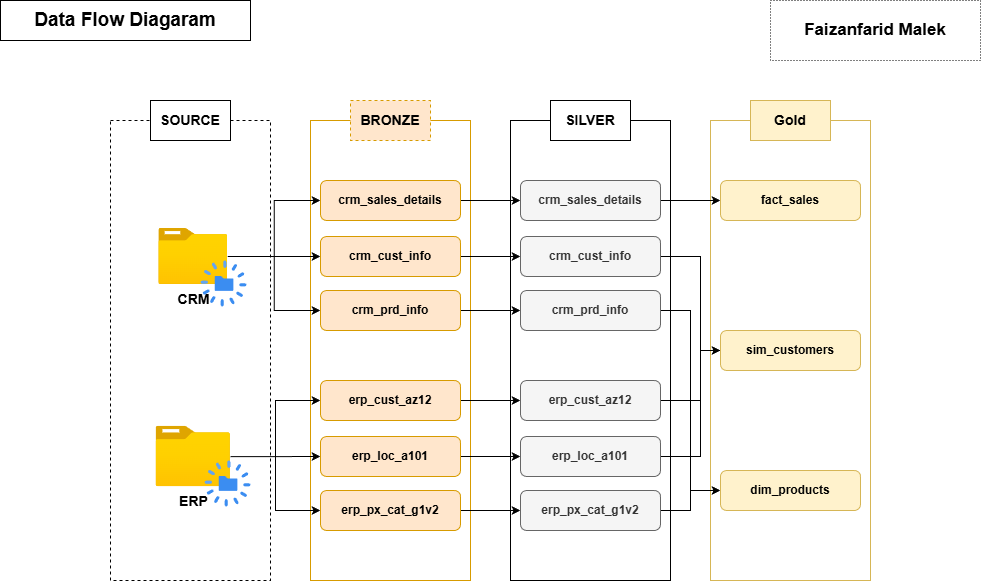

The diagram above was exported from draw.io. Its source (the exported page's mxGraphModel, read from the mxfile embedded in the PNG):
<mxGraphModel dx="1016" dy="611" grid="1" gridSize="10" guides="1" tooltips="1" connect="1" arrows="1" fold="1" page="1" pageScale="1" pageWidth="1100" pageHeight="850" math="0" shadow="0">
  <root>
    <mxCell id="0" />
    <mxCell id="1" parent="0" />
    <mxCell id="0QhybwxkU21Vk2GgMGii-1" parent="1" style="rounded=0;whiteSpace=wrap;html=1;fillColor=none;" value="&lt;font style=&quot;font-size: 19px;&quot;&gt;&lt;b style=&quot;&quot;&gt;Data Flow Diagaram&lt;/b&gt;&lt;/font&gt;" vertex="1">
      <mxGeometry height="40" width="250" x="20" y="10" as="geometry" />
    </mxCell>
    <mxCell id="0QhybwxkU21Vk2GgMGii-2" parent="1" style="rounded=0;whiteSpace=wrap;html=1;fillColor=none;dashed=1;" value="" vertex="1">
      <mxGeometry height="460" width="160" x="130" y="130" as="geometry" />
    </mxCell>
    <mxCell id="0QhybwxkU21Vk2GgMGii-3" parent="1" style="rounded=0;whiteSpace=wrap;html=1;fillColor=none;strokeColor=#d79b00;" value="" vertex="1">
      <mxGeometry height="460" width="160" x="330" y="130" as="geometry" />
    </mxCell>
    <mxCell id="0QhybwxkU21Vk2GgMGii-4" parent="1" style="rounded=0;whiteSpace=wrap;html=1;fillColor=none;" value="" vertex="1">
      <mxGeometry height="460" width="160" x="530" y="130" as="geometry" />
    </mxCell>
    <mxCell id="0QhybwxkU21Vk2GgMGii-5" parent="1" style="rounded=0;whiteSpace=wrap;html=1;" value="&lt;font style=&quot;font-size: 14px;&quot;&gt;&lt;b&gt;SOURCE&lt;/b&gt;&lt;/font&gt;" vertex="1">
      <mxGeometry height="40" width="80" x="170" y="110" as="geometry" />
    </mxCell>
    <mxCell id="0QhybwxkU21Vk2GgMGii-6" parent="1" style="rounded=0;whiteSpace=wrap;html=1;fillColor=#ffe6cc;strokeColor=#d79b00;dashed=1;" value="&lt;font style=&quot;font-size: 14px;&quot;&gt;&lt;b&gt;BRONZE&lt;/b&gt;&lt;/font&gt;" vertex="1">
      <mxGeometry height="40" width="80" x="370" y="110" as="geometry" />
    </mxCell>
    <mxCell id="0QhybwxkU21Vk2GgMGii-7" parent="1" style="rounded=0;whiteSpace=wrap;html=1;" value="&lt;font style=&quot;font-size: 14px;&quot;&gt;&lt;b&gt;SILVER&lt;/b&gt;&lt;/font&gt;" vertex="1">
      <mxGeometry height="40" width="80" x="570" y="110" as="geometry" />
    </mxCell>
    <mxCell id="0QhybwxkU21Vk2GgMGii-8" parent="1" style="rounded=0;whiteSpace=wrap;html=1;fillColor=none;strokeColor=#d6b656;" value="" vertex="1">
      <mxGeometry height="460" width="160" x="730" y="130" as="geometry" />
    </mxCell>
    <mxCell id="0QhybwxkU21Vk2GgMGii-9" parent="1" style="rounded=0;whiteSpace=wrap;html=1;fillColor=#fff2cc;strokeColor=#d6b656;" value="&lt;font style=&quot;font-size: 14px;&quot;&gt;&lt;b&gt;Gold&lt;/b&gt;&lt;/font&gt;" vertex="1">
      <mxGeometry height="40" width="80" x="770" y="110" as="geometry" />
    </mxCell>
    <mxCell id="0QhybwxkU21Vk2GgMGii-18" edge="1" parent="1" source="0QhybwxkU21Vk2GgMGii-10" style="edgeStyle=orthogonalEdgeStyle;rounded=0;orthogonalLoop=1;jettySize=auto;html=1;entryX=0;entryY=0.5;entryDx=0;entryDy=0;" target="0QhybwxkU21Vk2GgMGii-15">
      <mxGeometry relative="1" as="geometry" />
    </mxCell>
    <mxCell id="0QhybwxkU21Vk2GgMGii-24" edge="1" parent="1" source="0QhybwxkU21Vk2GgMGii-10" style="edgeStyle=orthogonalEdgeStyle;rounded=0;orthogonalLoop=1;jettySize=auto;html=1;" target="0QhybwxkU21Vk2GgMGii-16">
      <mxGeometry relative="1" as="geometry" />
    </mxCell>
    <mxCell id="0QhybwxkU21Vk2GgMGii-25" edge="1" parent="1" source="0QhybwxkU21Vk2GgMGii-10" style="edgeStyle=orthogonalEdgeStyle;rounded=0;orthogonalLoop=1;jettySize=auto;html=1;entryX=0;entryY=0.5;entryDx=0;entryDy=0;" target="0QhybwxkU21Vk2GgMGii-17">
      <mxGeometry relative="1" as="geometry" />
    </mxCell>
    <mxCell id="0QhybwxkU21Vk2GgMGii-10" parent="1" style="image;aspect=fixed;html=1;points=[];align=center;fontSize=12;image=img/lib/azure2/general/Folder_Blank.svg;" value="&lt;b&gt;&lt;font style=&quot;font-size: 14px;&quot;&gt;ERP&lt;/font&gt;&lt;/b&gt;" vertex="1">
      <mxGeometry height="60.46" width="74.5" x="175.5" y="435.77" as="geometry" />
    </mxCell>
    <mxCell id="0QhybwxkU21Vk2GgMGii-21" edge="1" parent="1" source="0QhybwxkU21Vk2GgMGii-11" style="edgeStyle=orthogonalEdgeStyle;rounded=0;orthogonalLoop=1;jettySize=auto;html=1;entryX=0;entryY=0.5;entryDx=0;entryDy=0;" target="0QhybwxkU21Vk2GgMGii-12">
      <mxGeometry relative="1" as="geometry" />
    </mxCell>
    <mxCell id="0QhybwxkU21Vk2GgMGii-22" edge="1" parent="1" source="0QhybwxkU21Vk2GgMGii-11" style="edgeStyle=orthogonalEdgeStyle;rounded=0;orthogonalLoop=1;jettySize=auto;html=1;" target="0QhybwxkU21Vk2GgMGii-13">
      <mxGeometry relative="1" as="geometry" />
    </mxCell>
    <mxCell id="0QhybwxkU21Vk2GgMGii-23" edge="1" parent="1" source="0QhybwxkU21Vk2GgMGii-11" style="edgeStyle=orthogonalEdgeStyle;rounded=0;orthogonalLoop=1;jettySize=auto;html=1;entryX=0;entryY=0.5;entryDx=0;entryDy=0;" target="0QhybwxkU21Vk2GgMGii-14">
      <mxGeometry relative="1" as="geometry" />
    </mxCell>
    <mxCell id="0QhybwxkU21Vk2GgMGii-11" parent="1" style="image;aspect=fixed;html=1;points=[];align=center;fontSize=12;image=img/lib/azure2/general/Folder_Blank.svg;" value="&lt;b&gt;&lt;font style=&quot;font-size: 14px;&quot;&gt;CRM&lt;/font&gt;&lt;/b&gt;" vertex="1">
      <mxGeometry height="56.00000000000001" width="69" x="178.25" y="238" as="geometry" />
    </mxCell>
    <mxCell id="9rL8NpevWFpbo6byrNlK-7" edge="1" parent="1" source="0QhybwxkU21Vk2GgMGii-12" style="edgeStyle=orthogonalEdgeStyle;rounded=0;orthogonalLoop=1;jettySize=auto;html=1;exitX=1;exitY=0.5;exitDx=0;exitDy=0;entryX=0;entryY=0.5;entryDx=0;entryDy=0;" target="9rL8NpevWFpbo6byrNlK-1">
      <mxGeometry relative="1" as="geometry" />
    </mxCell>
    <mxCell id="0QhybwxkU21Vk2GgMGii-12" parent="1" style="rounded=1;whiteSpace=wrap;html=1;fillColor=#ffe6cc;strokeColor=#d79b00;" value="&lt;b&gt;crm_sales_details&lt;/b&gt;" vertex="1">
      <mxGeometry height="40" width="140" x="340" y="190" as="geometry" />
    </mxCell>
    <mxCell id="9rL8NpevWFpbo6byrNlK-8" edge="1" parent="1" source="0QhybwxkU21Vk2GgMGii-13" style="edgeStyle=orthogonalEdgeStyle;rounded=0;orthogonalLoop=1;jettySize=auto;html=1;exitX=1;exitY=0.5;exitDx=0;exitDy=0;entryX=0;entryY=0.5;entryDx=0;entryDy=0;" target="9rL8NpevWFpbo6byrNlK-2">
      <mxGeometry relative="1" as="geometry" />
    </mxCell>
    <mxCell id="0QhybwxkU21Vk2GgMGii-13" parent="1" style="rounded=1;whiteSpace=wrap;html=1;fillColor=#ffe6cc;strokeColor=#d79b00;" value="&lt;b&gt;crm_cust_info&lt;/b&gt;" vertex="1">
      <mxGeometry height="40" width="140" x="340" y="246" as="geometry" />
    </mxCell>
    <mxCell id="9rL8NpevWFpbo6byrNlK-9" edge="1" parent="1" source="0QhybwxkU21Vk2GgMGii-14" style="edgeStyle=orthogonalEdgeStyle;rounded=0;orthogonalLoop=1;jettySize=auto;html=1;exitX=1;exitY=0.5;exitDx=0;exitDy=0;entryX=0;entryY=0.5;entryDx=0;entryDy=0;" target="9rL8NpevWFpbo6byrNlK-3">
      <mxGeometry relative="1" as="geometry" />
    </mxCell>
    <mxCell id="0QhybwxkU21Vk2GgMGii-14" parent="1" style="rounded=1;whiteSpace=wrap;html=1;fillColor=#ffe6cc;strokeColor=#d79b00;" value="&lt;b&gt;crm_prd_info&lt;/b&gt;" vertex="1">
      <mxGeometry height="40" width="140" x="340" y="300" as="geometry" />
    </mxCell>
    <mxCell id="9rL8NpevWFpbo6byrNlK-10" edge="1" parent="1" source="0QhybwxkU21Vk2GgMGii-15" style="edgeStyle=orthogonalEdgeStyle;rounded=0;orthogonalLoop=1;jettySize=auto;html=1;exitX=1;exitY=0.5;exitDx=0;exitDy=0;" target="9rL8NpevWFpbo6byrNlK-4">
      <mxGeometry relative="1" as="geometry" />
    </mxCell>
    <mxCell id="0QhybwxkU21Vk2GgMGii-15" parent="1" style="rounded=1;whiteSpace=wrap;html=1;fillColor=#ffe6cc;strokeColor=#d79b00;" value="&lt;b&gt;erp_cust_az12&lt;/b&gt;" vertex="1">
      <mxGeometry height="40" width="140" x="340" y="390" as="geometry" />
    </mxCell>
    <mxCell id="9rL8NpevWFpbo6byrNlK-11" edge="1" parent="1" source="0QhybwxkU21Vk2GgMGii-16" style="edgeStyle=orthogonalEdgeStyle;rounded=0;orthogonalLoop=1;jettySize=auto;html=1;exitX=1;exitY=0.5;exitDx=0;exitDy=0;entryX=0;entryY=0.5;entryDx=0;entryDy=0;" target="9rL8NpevWFpbo6byrNlK-5">
      <mxGeometry relative="1" as="geometry" />
    </mxCell>
    <mxCell id="0QhybwxkU21Vk2GgMGii-16" parent="1" style="rounded=1;whiteSpace=wrap;html=1;fillColor=#ffe6cc;strokeColor=#d79b00;" value="&lt;b&gt;erp_loc_a101&lt;/b&gt;" vertex="1">
      <mxGeometry height="40" width="140" x="340" y="446" as="geometry" />
    </mxCell>
    <mxCell id="9rL8NpevWFpbo6byrNlK-12" edge="1" parent="1" source="0QhybwxkU21Vk2GgMGii-17" style="edgeStyle=orthogonalEdgeStyle;rounded=0;orthogonalLoop=1;jettySize=auto;html=1;exitX=1;exitY=0.5;exitDx=0;exitDy=0;" target="9rL8NpevWFpbo6byrNlK-6">
      <mxGeometry relative="1" as="geometry" />
    </mxCell>
    <mxCell id="0QhybwxkU21Vk2GgMGii-17" parent="1" style="rounded=1;whiteSpace=wrap;html=1;fillColor=#ffe6cc;strokeColor=#d79b00;" value="&lt;b&gt;erp_px_cat_g1v2&lt;/b&gt;" vertex="1">
      <mxGeometry height="40" width="140" x="340" y="500" as="geometry" />
    </mxCell>
    <mxCell id="9rL8NpevWFpbo6byrNlK-16" edge="1" parent="1" source="9rL8NpevWFpbo6byrNlK-1" style="edgeStyle=orthogonalEdgeStyle;rounded=0;orthogonalLoop=1;jettySize=auto;html=1;exitX=1;exitY=0.5;exitDx=0;exitDy=0;entryX=0;entryY=0.5;entryDx=0;entryDy=0;" target="9rL8NpevWFpbo6byrNlK-13">
      <mxGeometry relative="1" as="geometry" />
    </mxCell>
    <mxCell id="9rL8NpevWFpbo6byrNlK-1" parent="1" style="rounded=1;whiteSpace=wrap;html=1;fillColor=#f5f5f5;strokeColor=#666666;fontColor=#333333;" value="&lt;b&gt;crm_sales_details&lt;/b&gt;" vertex="1">
      <mxGeometry height="40" width="140" x="540" y="190" as="geometry" />
    </mxCell>
    <mxCell id="9rL8NpevWFpbo6byrNlK-17" edge="1" parent="1" source="9rL8NpevWFpbo6byrNlK-2" style="edgeStyle=orthogonalEdgeStyle;rounded=0;orthogonalLoop=1;jettySize=auto;html=1;exitX=1;exitY=0.5;exitDx=0;exitDy=0;entryX=0;entryY=0.5;entryDx=0;entryDy=0;">
      <mxGeometry relative="1" as="geometry">
        <Array as="points">
          <mxPoint x="720" y="266" />
          <mxPoint x="720" y="360" />
        </Array>
        <mxPoint x="690" y="266" as="sourcePoint" />
        <mxPoint x="750" y="360" as="targetPoint" />
      </mxGeometry>
    </mxCell>
    <mxCell id="9rL8NpevWFpbo6byrNlK-2" parent="1" style="rounded=1;whiteSpace=wrap;html=1;fillColor=#f5f5f5;strokeColor=#666666;fontColor=#333333;" value="&lt;b&gt;crm_cust_info&lt;/b&gt;" vertex="1">
      <mxGeometry height="40" width="140" x="540" y="246" as="geometry" />
    </mxCell>
    <mxCell id="9rL8NpevWFpbo6byrNlK-19" edge="1" parent="1" source="9rL8NpevWFpbo6byrNlK-3" style="edgeStyle=orthogonalEdgeStyle;rounded=0;orthogonalLoop=1;jettySize=auto;html=1;exitX=1;exitY=0.5;exitDx=0;exitDy=0;entryX=0;entryY=0.5;entryDx=0;entryDy=0;" target="9rL8NpevWFpbo6byrNlK-15">
      <mxGeometry relative="1" as="geometry">
        <Array as="points">
          <mxPoint x="710" y="320" />
          <mxPoint x="710" y="500" />
        </Array>
      </mxGeometry>
    </mxCell>
    <mxCell id="9rL8NpevWFpbo6byrNlK-3" parent="1" style="rounded=1;whiteSpace=wrap;html=1;fillColor=#f5f5f5;strokeColor=#666666;fontColor=#333333;" value="&lt;b&gt;crm_prd_info&lt;/b&gt;" vertex="1">
      <mxGeometry height="40" width="140" x="540" y="300" as="geometry" />
    </mxCell>
    <mxCell id="9rL8NpevWFpbo6byrNlK-24" edge="1" parent="1" source="9rL8NpevWFpbo6byrNlK-4" style="edgeStyle=orthogonalEdgeStyle;rounded=0;orthogonalLoop=1;jettySize=auto;html=1;exitX=1;exitY=0.5;exitDx=0;exitDy=0;entryX=0;entryY=0.5;entryDx=0;entryDy=0;" target="9rL8NpevWFpbo6byrNlK-14">
      <mxGeometry relative="1" as="geometry">
        <Array as="points">
          <mxPoint x="720" y="410" />
          <mxPoint x="720" y="360" />
        </Array>
      </mxGeometry>
    </mxCell>
    <mxCell id="9rL8NpevWFpbo6byrNlK-4" parent="1" style="rounded=1;whiteSpace=wrap;html=1;fillColor=#f5f5f5;strokeColor=#666666;fontColor=#333333;" value="&lt;b&gt;erp_cust_az12&lt;/b&gt;" vertex="1">
      <mxGeometry height="40" width="140" x="540" y="390" as="geometry" />
    </mxCell>
    <mxCell id="9rL8NpevWFpbo6byrNlK-25" edge="1" parent="1" source="9rL8NpevWFpbo6byrNlK-5" style="edgeStyle=orthogonalEdgeStyle;rounded=0;orthogonalLoop=1;jettySize=auto;html=1;exitX=1;exitY=0.5;exitDx=0;exitDy=0;entryX=0;entryY=0.5;entryDx=0;entryDy=0;" target="9rL8NpevWFpbo6byrNlK-14">
      <mxGeometry relative="1" as="geometry">
        <Array as="points">
          <mxPoint x="720" y="466" />
          <mxPoint x="720" y="360" />
        </Array>
      </mxGeometry>
    </mxCell>
    <mxCell id="9rL8NpevWFpbo6byrNlK-5" parent="1" style="rounded=1;whiteSpace=wrap;html=1;fillColor=#f5f5f5;strokeColor=#666666;fontColor=#333333;" value="&lt;b&gt;erp_loc_a101&lt;/b&gt;" vertex="1">
      <mxGeometry height="40" width="140" x="540" y="446" as="geometry" />
    </mxCell>
    <mxCell id="9rL8NpevWFpbo6byrNlK-22" edge="1" parent="1" source="9rL8NpevWFpbo6byrNlK-6" style="edgeStyle=orthogonalEdgeStyle;rounded=0;orthogonalLoop=1;jettySize=auto;html=1;exitX=1;exitY=0.5;exitDx=0;exitDy=0;entryX=0;entryY=0.5;entryDx=0;entryDy=0;" target="9rL8NpevWFpbo6byrNlK-15">
      <mxGeometry relative="1" as="geometry" />
    </mxCell>
    <mxCell id="9rL8NpevWFpbo6byrNlK-6" parent="1" style="rounded=1;whiteSpace=wrap;html=1;fillColor=#f5f5f5;strokeColor=#666666;fontColor=#333333;" value="&lt;b&gt;erp_px_cat_g1v2&lt;/b&gt;" vertex="1">
      <mxGeometry height="40" width="140" x="540" y="500" as="geometry" />
    </mxCell>
    <mxCell id="9rL8NpevWFpbo6byrNlK-13" parent="1" style="rounded=1;whiteSpace=wrap;html=1;fillColor=#fff2cc;strokeColor=#d6b656;" value="&lt;b&gt;fact_sales&lt;/b&gt;" vertex="1">
      <mxGeometry height="40" width="140" x="740" y="190" as="geometry" />
    </mxCell>
    <mxCell id="9rL8NpevWFpbo6byrNlK-14" parent="1" style="rounded=1;whiteSpace=wrap;html=1;fillColor=#fff2cc;strokeColor=#d6b656;" value="&lt;b&gt;sim_customers&lt;/b&gt;" vertex="1">
      <mxGeometry height="40" width="140" x="740" y="340" as="geometry" />
    </mxCell>
    <mxCell id="9rL8NpevWFpbo6byrNlK-15" parent="1" style="rounded=1;whiteSpace=wrap;html=1;fillColor=#fff2cc;strokeColor=#d6b656;" value="&lt;b&gt;dim_products&lt;/b&gt;" vertex="1">
      <mxGeometry height="40" width="140" x="740" y="480" as="geometry" />
    </mxCell>
    <mxCell id="9rL8NpevWFpbo6byrNlK-26" parent="1" style="rounded=0;whiteSpace=wrap;html=1;fillColor=none;dashed=1;dashPattern=1 2;" value="&lt;b&gt;&lt;font style=&quot;font-size: 17px;&quot;&gt;Faizanfarid Malek&lt;/font&gt;&lt;/b&gt;" vertex="1">
      <mxGeometry height="60" width="210" x="790" y="10" as="geometry" />
    </mxCell>
    <mxCell id="9rL8NpevWFpbo6byrNlK-27" parent="1" style="sketch=0;html=1;aspect=fixed;strokeColor=none;shadow=0;fillColor=#3B8DF1;verticalAlign=top;labelPosition=center;verticalLabelPosition=bottom;shape=mxgraph.gcp2.lifecycle" value="" vertex="1">
      <mxGeometry height="46" width="46" x="220" y="270" as="geometry" />
    </mxCell>
    <mxCell id="9rL8NpevWFpbo6byrNlK-28" parent="1" style="sketch=0;html=1;aspect=fixed;strokeColor=none;shadow=0;fillColor=#3B8DF1;verticalAlign=top;labelPosition=center;verticalLabelPosition=bottom;shape=mxgraph.gcp2.lifecycle" value="" vertex="1">
      <mxGeometry height="46" width="46" x="224" y="470" as="geometry" />
    </mxCell>
  </root>
</mxGraphModel>